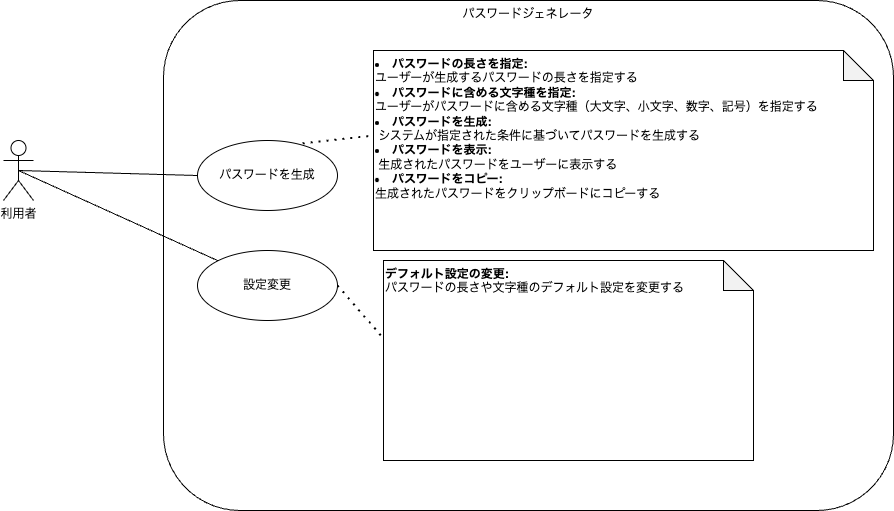

The diagram above was exported from draw.io. Its source (the exported page's mxGraphModel, read from the mxfile embedded in the PNG):
<mxGraphModel dx="890" dy="587" grid="1" gridSize="10" guides="1" tooltips="1" connect="1" arrows="1" fold="1" page="1" pageScale="1" pageWidth="827" pageHeight="1169" math="0" shadow="0">
  <root>
    <mxCell id="0" />
    <mxCell id="1" parent="0" />
    <mxCell id="2" value="利用者" style="shape=umlActor;verticalLabelPosition=bottom;verticalAlign=top;html=1;" vertex="1" parent="1">
      <mxGeometry x="80" y="210" width="30" height="60" as="geometry" />
    </mxCell>
    <mxCell id="4" value="パスワードジェネレータ" style="rounded=1;whiteSpace=wrap;html=1;fillColor=none;verticalAlign=top;" vertex="1" parent="1">
      <mxGeometry x="240" y="70" width="730" height="510" as="geometry" />
    </mxCell>
    <mxCell id="5" value="パスワードを生成" style="ellipse;whiteSpace=wrap;html=1;fillColor=none;" vertex="1" parent="1">
      <mxGeometry x="274" y="210" width="140" height="70" as="geometry" />
    </mxCell>
    <mxCell id="11" value="設定変更" style="ellipse;whiteSpace=wrap;html=1;fillColor=none;" vertex="1" parent="1">
      <mxGeometry x="274" y="320" width="140" height="70" as="geometry" />
    </mxCell>
    <mxCell id="12" value="" style="endArrow=none;html=1;entryX=0.5;entryY=0.5;entryDx=0;entryDy=0;entryPerimeter=0;exitX=0;exitY=0.5;exitDx=0;exitDy=0;" edge="1" parent="1" source="5" target="2">
      <mxGeometry width="50" height="50" relative="1" as="geometry">
        <mxPoint x="390" y="330" as="sourcePoint" />
        <mxPoint x="440" y="280" as="targetPoint" />
      </mxGeometry>
    </mxCell>
    <mxCell id="13" value="" style="endArrow=none;html=1;entryX=0.5;entryY=0.5;entryDx=0;entryDy=0;entryPerimeter=0;exitX=0;exitY=0;exitDx=0;exitDy=0;" edge="1" parent="1" source="11" target="2">
      <mxGeometry width="50" height="50" relative="1" as="geometry">
        <mxPoint x="390" y="330" as="sourcePoint" />
        <mxPoint x="440" y="280" as="targetPoint" />
      </mxGeometry>
    </mxCell>
    <mxCell id="17" value="" style="endArrow=none;dashed=1;html=1;dashPattern=1 3;strokeWidth=2;exitX=0.751;exitY=0.041;exitDx=0;exitDy=0;exitPerimeter=0;entryX=-0.01;entryY=0.428;entryDx=0;entryDy=0;entryPerimeter=0;" edge="1" parent="1" source="5" target="18">
      <mxGeometry width="50" height="50" relative="1" as="geometry">
        <mxPoint x="400" y="220" as="sourcePoint" />
        <mxPoint x="450" y="170" as="targetPoint" />
      </mxGeometry>
    </mxCell>
    <mxCell id="18" value="&lt;div style=&quot;&quot;&gt;&lt;li data-sourcepos=&quot;10:5-10:45&quot;&gt;&lt;strong&gt;パスワードの長さを指定:&lt;/strong&gt;&amp;nbsp;&lt;br&gt;ユーザーが生成するパスワードの長さを指定する&lt;/li&gt;&lt;li data-sourcepos=&quot;11:5-11:5&quot;&gt;&lt;strong&gt;パスワードに含める文字種を指定:&lt;/strong&gt; &lt;br&gt;ユーザーがパスワードに含める文字種（大文字、小文字、数字、記号）を指定する&lt;/li&gt;&lt;li data-sourcepos=&quot;12:5-12:47&quot;&gt;&lt;strong&gt;パスワードを生成:&lt;br&gt;&lt;/strong&gt;&amp;nbsp;システムが指定された条件に基づいてパスワードを生成する&lt;/li&gt;&lt;li data-sourcepos=&quot;13:5-13:40&quot;&gt;&lt;strong&gt;パスワードを表示:&lt;br&gt;&lt;/strong&gt;&amp;nbsp;生成されたパスワードをユーザーに表示する&lt;/li&gt;&lt;li data-sourcepos=&quot;14:5-14:45&quot;&gt;&lt;strong&gt;パスワードをコピー:&lt;/strong&gt; &lt;br&gt;生成されたパスワードをクリップボードにコピーする&lt;/li&gt;&lt;/div&gt;" style="shape=note;whiteSpace=wrap;html=1;backgroundOutline=1;darkOpacity=0.05;fillColor=none;align=left;verticalAlign=top;" vertex="1" parent="1">
      <mxGeometry x="450" y="120" width="500" height="200" as="geometry" />
    </mxCell>
    <mxCell id="20" value="" style="endArrow=none;dashed=1;html=1;dashPattern=1 3;strokeWidth=2;exitX=1;exitY=0.5;exitDx=0;exitDy=0;entryX=-0.006;entryY=0.377;entryDx=0;entryDy=0;entryPerimeter=0;" edge="1" parent="1" source="11" target="21">
      <mxGeometry width="50" height="50" relative="1" as="geometry">
        <mxPoint x="389.1400000000001" y="222.87" as="sourcePoint" />
        <mxPoint x="455" y="215.60000000000002" as="targetPoint" />
      </mxGeometry>
    </mxCell>
    <mxCell id="21" value="&lt;strong&gt;デフォルト設定の変更:&lt;/strong&gt; &lt;br&gt;パスワードの長さや文字種のデフォルト設定を変更する" style="shape=note;whiteSpace=wrap;html=1;backgroundOutline=1;darkOpacity=0.05;fillColor=none;align=left;verticalAlign=top;" vertex="1" parent="1">
      <mxGeometry x="460" y="330" width="370" height="200" as="geometry" />
    </mxCell>
  </root>
</mxGraphModel>